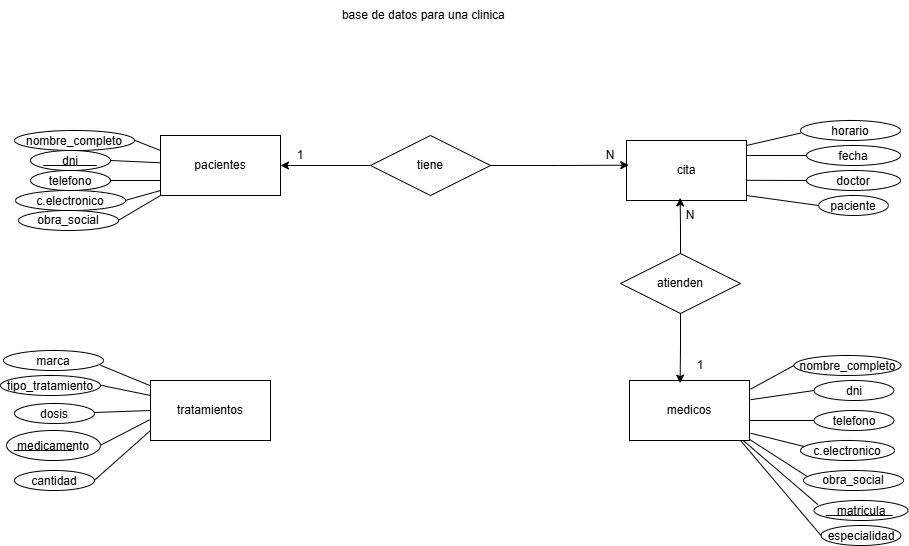

The diagram above was exported from draw.io. Its source (the exported page's mxGraphModel, read from the mxfile embedded in the PNG):
<mxGraphModel dx="2231" dy="747" grid="1" gridSize="10" guides="1" tooltips="1" connect="1" arrows="1" fold="1" page="1" pageScale="1" pageWidth="827" pageHeight="1169" math="0" shadow="0">
  <root>
    <mxCell id="0" />
    <mxCell id="1" parent="0" />
    <mxCell id="qe9MY2nTBZL1ozy9_Hvi-1" parent="1" style="text;html=1;whiteSpace=wrap;strokeColor=none;fillColor=none;align=center;verticalAlign=middle;rounded=0;" value="base de datos para una clinica&amp;nbsp;" vertex="1">
      <mxGeometry height="30" width="670" x="60" y="50" as="geometry" />
    </mxCell>
    <mxCell id="qe9MY2nTBZL1ozy9_Hvi-2" parent="1" style="rounded=0;whiteSpace=wrap;html=1;" value="pacientes" vertex="1">
      <mxGeometry height="60" width="120" x="130" y="185" as="geometry" />
    </mxCell>
    <mxCell id="qe9MY2nTBZL1ozy9_Hvi-3" parent="1" style="rounded=0;whiteSpace=wrap;html=1;" value="medicos" vertex="1">
      <mxGeometry height="60" width="120" x="599" y="430" as="geometry" />
    </mxCell>
    <mxCell id="qe9MY2nTBZL1ozy9_Hvi-4" parent="1" style="rounded=0;whiteSpace=wrap;html=1;" value="cita" vertex="1">
      <mxGeometry height="60" width="120" x="596" y="190" as="geometry" />
    </mxCell>
    <mxCell id="qe9MY2nTBZL1ozy9_Hvi-5" parent="1" style="rounded=0;whiteSpace=wrap;html=1;" value="tratamientos" vertex="1">
      <mxGeometry height="60" width="120" x="120" y="430" as="geometry" />
    </mxCell>
    <mxCell id="qe9MY2nTBZL1ozy9_Hvi-6" parent="1" style="ellipse;whiteSpace=wrap;html=1;shapeInside=1;" value="tipo_tratamiento" vertex="1">
      <mxGeometry height="20" width="100" x="-30" y="425" as="geometry" />
    </mxCell>
    <mxCell id="qe9MY2nTBZL1ozy9_Hvi-7" parent="1" style="ellipse;whiteSpace=wrap;html=1;shapeInside=1;" value="paciente" vertex="1">
      <mxGeometry height="20" width="70" x="788" y="245" as="geometry" />
    </mxCell>
    <mxCell id="qe9MY2nTBZL1ozy9_Hvi-8" parent="1" style="ellipse;whiteSpace=wrap;html=1;shapeInside=1;" value="doctor" vertex="1">
      <mxGeometry height="20" width="94" x="776" y="220" as="geometry" />
    </mxCell>
    <mxCell id="qe9MY2nTBZL1ozy9_Hvi-9" parent="1" style="ellipse;whiteSpace=wrap;html=1;shapeInside=1;" value="c.electronico" vertex="1">
      <mxGeometry height="20" width="94" x="770" y="490" as="geometry" />
    </mxCell>
    <mxCell id="qe9MY2nTBZL1ozy9_Hvi-10" parent="1" style="ellipse;whiteSpace=wrap;html=1;shapeInside=1;" value="especialidad" vertex="1">
      <mxGeometry height="20" width="80" x="790.5" y="575" as="geometry" />
    </mxCell>
    <mxCell id="qe9MY2nTBZL1ozy9_Hvi-11" parent="1" style="ellipse;whiteSpace=wrap;html=1;shapeInside=1;" value="fecha" vertex="1">
      <mxGeometry height="20" width="94" x="776" y="195" as="geometry" />
    </mxCell>
    <mxCell id="qe9MY2nTBZL1ozy9_Hvi-12" parent="1" style="ellipse;whiteSpace=wrap;html=1;shapeInside=1;" value="nombre_completo" vertex="1">
      <mxGeometry height="20" width="107" x="763.5" y="405" as="geometry" />
    </mxCell>
    <mxCell id="qe9MY2nTBZL1ozy9_Hvi-13" parent="1" style="ellipse;whiteSpace=wrap;html=1;shapeInside=1;" value="dni" vertex="1">
      <mxGeometry height="20" width="80" y="200" as="geometry" />
    </mxCell>
    <mxCell id="qe9MY2nTBZL1ozy9_Hvi-14" parent="1" style="ellipse;whiteSpace=wrap;html=1;shapeInside=1;" value="nombre_completo" vertex="1">
      <mxGeometry height="20" width="120" x="-16" y="180" as="geometry" />
    </mxCell>
    <mxCell id="qe9MY2nTBZL1ozy9_Hvi-15" parent="1" style="ellipse;whiteSpace=wrap;html=1;shapeInside=1;" value="dni" vertex="1">
      <mxGeometry height="20" width="80" x="783.5" y="430" as="geometry" />
    </mxCell>
    <mxCell id="qe9MY2nTBZL1ozy9_Hvi-16" parent="1" style="ellipse;whiteSpace=wrap;html=1;shapeInside=1;" value="telefono" vertex="1">
      <mxGeometry height="20" width="80" y="220" as="geometry" />
    </mxCell>
    <mxCell id="qe9MY2nTBZL1ozy9_Hvi-17" parent="1" style="ellipse;whiteSpace=wrap;html=1;shapeInside=1;" value="c.electronico" vertex="1">
      <mxGeometry height="20" width="110" x="-15" y="240" as="geometry" />
    </mxCell>
    <mxCell id="qe9MY2nTBZL1ozy9_Hvi-18" parent="1" style="ellipse;whiteSpace=wrap;html=1;shapeInside=1;" value="telefono" vertex="1">
      <mxGeometry height="20" width="80" x="783.5" y="460" as="geometry" />
    </mxCell>
    <mxCell id="qe9MY2nTBZL1ozy9_Hvi-20" parent="1" style="ellipse;whiteSpace=wrap;html=1;shapeInside=1;" value="matricula" vertex="1">
      <mxGeometry height="20" width="94" x="783.5" y="550" as="geometry" />
    </mxCell>
    <mxCell id="qe9MY2nTBZL1ozy9_Hvi-21" parent="1" style="ellipse;whiteSpace=wrap;html=1;shapeInside=1;" value="dosis" vertex="1">
      <mxGeometry height="20" width="80" x="-16" y="453" as="geometry" />
    </mxCell>
    <mxCell id="qe9MY2nTBZL1ozy9_Hvi-22" parent="1" style="ellipse;whiteSpace=wrap;html=1;shapeInside=1;" value="medicamento" vertex="1">
      <mxGeometry height="30" width="94" x="-24" y="480" as="geometry" />
    </mxCell>
    <mxCell id="qe9MY2nTBZL1ozy9_Hvi-23" parent="1" style="ellipse;whiteSpace=wrap;html=1;shapeInside=1;" value="cantidad" vertex="1">
      <mxGeometry height="20" width="80" x="-16" y="520" as="geometry" />
    </mxCell>
    <mxCell id="qe9MY2nTBZL1ozy9_Hvi-24" parent="1" style="ellipse;whiteSpace=wrap;html=1;shapeInside=1;" value="marca" vertex="1">
      <mxGeometry height="20" width="100" x="-27" y="400" as="geometry" />
    </mxCell>
    <mxCell id="qe9MY2nTBZL1ozy9_Hvi-25" parent="1" style="ellipse;whiteSpace=wrap;html=1;shapeInside=1;" value="horario" vertex="1">
      <mxGeometry height="20" width="100" x="770" y="170" as="geometry" />
    </mxCell>
    <mxCell id="qe9MY2nTBZL1ozy9_Hvi-26" parent="1" style="shape=rhombus;perimeter=rhombusPerimeter;whiteSpace=wrap;html=1;align=center;" value="atienden" vertex="1">
      <mxGeometry height="60" width="120" x="590" y="303" as="geometry" />
    </mxCell>
    <mxCell id="qe9MY2nTBZL1ozy9_Hvi-28" parent="1" style="ellipse;whiteSpace=wrap;html=1;align=center;" value="obra_social" vertex="1">
      <mxGeometry height="20" width="100" x="773" y="520" as="geometry" />
    </mxCell>
    <mxCell id="qe9MY2nTBZL1ozy9_Hvi-29" parent="1" style="ellipse;whiteSpace=wrap;html=1;align=center;" value="obra_social" vertex="1">
      <mxGeometry height="20" width="100" x="-12" y="260" as="geometry" />
    </mxCell>
    <mxCell id="qe9MY2nTBZL1ozy9_Hvi-30" parent="1" style="text;html=1;whiteSpace=wrap;strokeColor=none;fillColor=none;align=center;verticalAlign=middle;rounded=0;" value="__________" vertex="1">
      <mxGeometry height="30" width="70" x="793.5" y="545" as="geometry" />
    </mxCell>
    <mxCell id="qe9MY2nTBZL1ozy9_Hvi-31" parent="1" style="text;html=1;whiteSpace=wrap;strokeColor=none;fillColor=none;align=center;verticalAlign=middle;rounded=0;" value="_________" vertex="1">
      <mxGeometry height="30" width="60" x="-16" y="480" as="geometry" />
    </mxCell>
    <mxCell id="qe9MY2nTBZL1ozy9_Hvi-32" edge="1" parent="1" source="qe9MY2nTBZL1ozy9_Hvi-23" style="edgeStyle=orthogonalEdgeStyle;rounded=0;orthogonalLoop=1;jettySize=auto;html=1;innerLoopWaypoints=1;exitX=0.5;exitY=1;exitDx=0;exitDy=0;" target="qe9MY2nTBZL1ozy9_Hvi-23">
      <mxGeometry relative="1" as="geometry" />
    </mxCell>
    <mxCell id="qe9MY2nTBZL1ozy9_Hvi-33" parent="1" style="text;html=1;whiteSpace=wrap;strokeColor=none;fillColor=none;align=center;verticalAlign=middle;rounded=0;" value="________" vertex="1">
      <mxGeometry height="30" width="60" x="10" y="195" as="geometry" />
    </mxCell>
    <mxCell id="qe9MY2nTBZL1ozy9_Hvi-52" edge="1" parent="1" source="qe9MY2nTBZL1ozy9_Hvi-36" style="edgeStyle=orthogonalEdgeStyle;rounded=0;orthogonalLoop=1;jettySize=auto;html=1;entryX=1;entryY=0.5;entryDx=0;entryDy=0;" target="qe9MY2nTBZL1ozy9_Hvi-2">
      <mxGeometry relative="1" as="geometry" />
    </mxCell>
    <mxCell id="qe9MY2nTBZL1ozy9_Hvi-36" parent="1" style="shape=rhombus;perimeter=rhombusPerimeter;whiteSpace=wrap;html=1;align=center;" value="tiene" vertex="1">
      <mxGeometry height="60" width="120" x="340" y="185" as="geometry" />
    </mxCell>
    <mxCell id="qe9MY2nTBZL1ozy9_Hvi-53" edge="1" parent="1" source="qe9MY2nTBZL1ozy9_Hvi-36" style="edgeStyle=orthogonalEdgeStyle;rounded=0;orthogonalLoop=1;jettySize=auto;html=1;entryX=0.019;entryY=0.411;entryDx=0;entryDy=0;entryPerimeter=0;" target="qe9MY2nTBZL1ozy9_Hvi-4">
      <mxGeometry relative="1" as="geometry" />
    </mxCell>
    <mxCell id="qe9MY2nTBZL1ozy9_Hvi-54" edge="1" parent="1" source="qe9MY2nTBZL1ozy9_Hvi-26" style="edgeStyle=orthogonalEdgeStyle;rounded=0;orthogonalLoop=1;jettySize=auto;html=1;entryX=0.447;entryY=0.956;entryDx=0;entryDy=0;entryPerimeter=0;" target="qe9MY2nTBZL1ozy9_Hvi-4">
      <mxGeometry relative="1" as="geometry" />
    </mxCell>
    <mxCell id="qe9MY2nTBZL1ozy9_Hvi-55" edge="1" parent="1" source="qe9MY2nTBZL1ozy9_Hvi-26" style="edgeStyle=orthogonalEdgeStyle;rounded=0;orthogonalLoop=1;jettySize=auto;html=1;entryX=0.422;entryY=0.044;entryDx=0;entryDy=0;entryPerimeter=0;" target="qe9MY2nTBZL1ozy9_Hvi-3">
      <mxGeometry relative="1" as="geometry" />
    </mxCell>
    <mxCell id="qe9MY2nTBZL1ozy9_Hvi-56" parent="1" style="text;html=1;whiteSpace=wrap;strokeColor=none;fillColor=none;align=center;verticalAlign=middle;rounded=0;" value="N" vertex="1">
      <mxGeometry height="30" width="60" x="550" y="190" as="geometry" />
    </mxCell>
    <mxCell id="qe9MY2nTBZL1ozy9_Hvi-57" parent="1" style="text;html=1;whiteSpace=wrap;strokeColor=none;fillColor=none;align=center;verticalAlign=middle;rounded=0;" value="1" vertex="1">
      <mxGeometry height="30" width="60" x="240" y="190" as="geometry" />
    </mxCell>
    <mxCell id="qe9MY2nTBZL1ozy9_Hvi-58" parent="1" style="text;html=1;whiteSpace=wrap;strokeColor=none;fillColor=none;align=center;verticalAlign=middle;rounded=0;" value="1" vertex="1">
      <mxGeometry height="30" width="60" x="640" y="400" as="geometry" />
    </mxCell>
    <mxCell id="qe9MY2nTBZL1ozy9_Hvi-59" parent="1" style="text;html=1;whiteSpace=wrap;strokeColor=none;fillColor=none;align=center;verticalAlign=middle;rounded=0;" value="N" vertex="1">
      <mxGeometry height="30" width="60" x="630" y="250" as="geometry" />
    </mxCell>
    <mxCell id="7blqo2DnNKVjTBc8iX1O-2" edge="1" parent="1" style="endArrow=none;html=1;rounded=0;entryX=0;entryY=0.25;entryDx=0;entryDy=0;" target="qe9MY2nTBZL1ozy9_Hvi-2" value="">
      <mxGeometry relative="1" as="geometry">
        <mxPoint x="104" y="189.74" as="sourcePoint" />
        <mxPoint x="130" y="189.74" as="targetPoint" />
      </mxGeometry>
    </mxCell>
    <mxCell id="7blqo2DnNKVjTBc8iX1O-3" edge="1" parent="1" style="endArrow=none;html=1;rounded=0;" target="qe9MY2nTBZL1ozy9_Hvi-2" value="">
      <mxGeometry relative="1" as="geometry">
        <mxPoint x="80" y="210" as="sourcePoint" />
        <mxPoint x="240" y="210" as="targetPoint" />
      </mxGeometry>
    </mxCell>
    <mxCell id="7blqo2DnNKVjTBc8iX1O-4" edge="1" parent="1" style="endArrow=none;html=1;rounded=0;entryX=0;entryY=0.75;entryDx=0;entryDy=0;" target="qe9MY2nTBZL1ozy9_Hvi-2" value="">
      <mxGeometry relative="1" as="geometry">
        <mxPoint x="80" y="230" as="sourcePoint" />
        <mxPoint x="240" y="230" as="targetPoint" />
      </mxGeometry>
    </mxCell>
    <mxCell id="7blqo2DnNKVjTBc8iX1O-5" edge="1" parent="1" style="endArrow=none;html=1;rounded=0;entryX=0;entryY=0.917;entryDx=0;entryDy=0;entryPerimeter=0;" target="qe9MY2nTBZL1ozy9_Hvi-2" value="">
      <mxGeometry relative="1" as="geometry">
        <mxPoint x="95" y="249.87" as="sourcePoint" />
        <mxPoint x="255" y="249.87" as="targetPoint" />
      </mxGeometry>
    </mxCell>
    <mxCell id="7blqo2DnNKVjTBc8iX1O-6" edge="1" parent="1" style="endArrow=none;html=1;rounded=0;entryX=0;entryY=1;entryDx=0;entryDy=0;" target="qe9MY2nTBZL1ozy9_Hvi-2" value="">
      <mxGeometry relative="1" as="geometry">
        <mxPoint x="88" y="269.83" as="sourcePoint" />
        <mxPoint x="248" y="269.83" as="targetPoint" />
      </mxGeometry>
    </mxCell>
    <mxCell id="7blqo2DnNKVjTBc8iX1O-7" edge="1" parent="1" style="endArrow=none;html=1;rounded=0;entryX=0.002;entryY=0.626;entryDx=0;entryDy=0;entryPerimeter=0;" target="qe9MY2nTBZL1ozy9_Hvi-25" value="">
      <mxGeometry relative="1" as="geometry">
        <mxPoint x="716" y="195" as="sourcePoint" />
        <mxPoint x="876" y="195" as="targetPoint" />
      </mxGeometry>
    </mxCell>
    <mxCell id="7blqo2DnNKVjTBc8iX1O-8" edge="1" parent="1" style="endArrow=none;html=1;rounded=0;entryX=0;entryY=0.5;entryDx=0;entryDy=0;" target="qe9MY2nTBZL1ozy9_Hvi-7" value="">
      <mxGeometry relative="1" as="geometry">
        <mxPoint x="716" y="245" as="sourcePoint" />
        <mxPoint x="876" y="245" as="targetPoint" />
      </mxGeometry>
    </mxCell>
    <mxCell id="7blqo2DnNKVjTBc8iX1O-9" edge="1" parent="1" style="endArrow=none;html=1;rounded=0;entryX=0;entryY=0.5;entryDx=0;entryDy=0;" target="qe9MY2nTBZL1ozy9_Hvi-8" value="">
      <mxGeometry relative="1" as="geometry">
        <mxPoint x="716" y="229.81" as="sourcePoint" />
        <mxPoint x="876" y="229.81" as="targetPoint" />
      </mxGeometry>
    </mxCell>
    <mxCell id="7blqo2DnNKVjTBc8iX1O-10" edge="1" parent="1" style="endArrow=none;html=1;rounded=0;entryX=0;entryY=0.5;entryDx=0;entryDy=0;" target="qe9MY2nTBZL1ozy9_Hvi-11" value="">
      <mxGeometry relative="1" as="geometry">
        <mxPoint x="716" y="205" as="sourcePoint" />
        <mxPoint x="876" y="205" as="targetPoint" />
      </mxGeometry>
    </mxCell>
    <mxCell id="7blqo2DnNKVjTBc8iX1O-12" edge="1" parent="1" style="endArrow=none;html=1;rounded=0;entryX=0;entryY=0.5;entryDx=0;entryDy=0;" target="qe9MY2nTBZL1ozy9_Hvi-12" value="">
      <mxGeometry relative="1" as="geometry">
        <mxPoint x="720" y="438.7" as="sourcePoint" />
        <mxPoint x="840" y="439.71" as="targetPoint" />
      </mxGeometry>
    </mxCell>
    <mxCell id="7blqo2DnNKVjTBc8iX1O-13" edge="1" parent="1" source="qe9MY2nTBZL1ozy9_Hvi-3" style="endArrow=none;html=1;rounded=0;exitX=0.925;exitY=1;exitDx=0;exitDy=0;exitPerimeter=0;entryX=0;entryY=0.5;entryDx=0;entryDy=0;" target="qe9MY2nTBZL1ozy9_Hvi-10" value="">
      <mxGeometry relative="1" as="geometry">
        <mxPoint x="610" y="595" as="sourcePoint" />
        <mxPoint x="770" y="595" as="targetPoint" />
      </mxGeometry>
    </mxCell>
    <mxCell id="7blqo2DnNKVjTBc8iX1O-14" edge="1" parent="1" source="qe9MY2nTBZL1ozy9_Hvi-3" style="endArrow=none;html=1;rounded=0;exitX=0.949;exitY=1.002;exitDx=0;exitDy=0;exitPerimeter=0;entryX=0.042;entryY=0.206;entryDx=0;entryDy=0;entryPerimeter=0;" target="qe9MY2nTBZL1ozy9_Hvi-20" value="">
      <mxGeometry relative="1" as="geometry">
        <mxPoint x="667" y="527" as="sourcePoint" />
        <mxPoint x="827" y="527" as="targetPoint" />
      </mxGeometry>
    </mxCell>
    <mxCell id="7blqo2DnNKVjTBc8iX1O-15" edge="1" parent="1" style="endArrow=none;html=1;rounded=0;entryX=0.031;entryY=0.279;entryDx=0;entryDy=0;entryPerimeter=0;" target="qe9MY2nTBZL1ozy9_Hvi-28" value="">
      <mxGeometry relative="1" as="geometry">
        <mxPoint x="719" y="488.89" as="sourcePoint" />
        <mxPoint x="799.1385098737078" y="519.9965141385134" as="targetPoint" />
      </mxGeometry>
    </mxCell>
    <mxCell id="7blqo2DnNKVjTBc8iX1O-16" edge="1" parent="1" source="qe9MY2nTBZL1ozy9_Hvi-3" style="endArrow=none;html=1;rounded=0;entryX=0.038;entryY=0.3;entryDx=0;entryDy=0;entryPerimeter=0;exitX=1.01;exitY=0.879;exitDx=0;exitDy=0;exitPerimeter=0;" target="qe9MY2nTBZL1ozy9_Hvi-9" value="">
      <mxGeometry relative="1" as="geometry">
        <mxPoint x="719" y="485" as="sourcePoint" />
        <mxPoint x="879" y="485" as="targetPoint" />
      </mxGeometry>
    </mxCell>
    <mxCell id="7blqo2DnNKVjTBc8iX1O-18" edge="1" parent="1" style="endArrow=none;html=1;rounded=0;entryX=0;entryY=0.5;entryDx=0;entryDy=0;" target="qe9MY2nTBZL1ozy9_Hvi-18" value="">
      <mxGeometry relative="1" as="geometry">
        <mxPoint x="719" y="470" as="sourcePoint" />
        <mxPoint x="879" y="470" as="targetPoint" />
      </mxGeometry>
    </mxCell>
    <mxCell id="7blqo2DnNKVjTBc8iX1O-19" edge="1" parent="1" style="endArrow=none;html=1;rounded=0;entryX=0;entryY=0.5;entryDx=0;entryDy=0;" target="qe9MY2nTBZL1ozy9_Hvi-15" value="">
      <mxGeometry relative="1" as="geometry">
        <mxPoint x="720" y="449.2" as="sourcePoint" />
        <mxPoint x="877" y="449.2" as="targetPoint" />
      </mxGeometry>
    </mxCell>
    <mxCell id="7blqo2DnNKVjTBc8iX1O-20" edge="1" parent="1" style="endArrow=none;html=1;rounded=0;entryX=0;entryY=0.833;entryDx=0;entryDy=0;entryPerimeter=0;" target="qe9MY2nTBZL1ozy9_Hvi-5" value="">
      <mxGeometry relative="1" as="geometry">
        <mxPoint x="64" y="529.74" as="sourcePoint" />
        <mxPoint x="224" y="529.74" as="targetPoint" />
      </mxGeometry>
    </mxCell>
    <mxCell id="7blqo2DnNKVjTBc8iX1O-21" edge="1" parent="1" style="endArrow=none;html=1;rounded=0;entryX=-0.007;entryY=0.655;entryDx=0;entryDy=0;entryPerimeter=0;" target="qe9MY2nTBZL1ozy9_Hvi-5" value="">
      <mxGeometry relative="1" as="geometry">
        <mxPoint x="70" y="494.74" as="sourcePoint" />
        <mxPoint x="230" y="494.74" as="targetPoint" />
      </mxGeometry>
    </mxCell>
    <mxCell id="7blqo2DnNKVjTBc8iX1O-22" edge="1" parent="1" style="endArrow=none;html=1;rounded=0;entryX=0;entryY=0.5;entryDx=0;entryDy=0;" target="qe9MY2nTBZL1ozy9_Hvi-5" value="">
      <mxGeometry relative="1" as="geometry">
        <mxPoint x="64" y="462" as="sourcePoint" />
        <mxPoint x="224" y="462" as="targetPoint" />
      </mxGeometry>
    </mxCell>
    <mxCell id="7blqo2DnNKVjTBc8iX1O-23" edge="1" parent="1" style="endArrow=none;html=1;rounded=0;entryX=0;entryY=0.25;entryDx=0;entryDy=0;" target="qe9MY2nTBZL1ozy9_Hvi-5" value="">
      <mxGeometry relative="1" as="geometry">
        <mxPoint x="70" y="434.74" as="sourcePoint" />
        <mxPoint x="230" y="434.74" as="targetPoint" />
      </mxGeometry>
    </mxCell>
    <mxCell id="7blqo2DnNKVjTBc8iX1O-24" edge="1" parent="1" style="endArrow=none;html=1;rounded=0;" target="qe9MY2nTBZL1ozy9_Hvi-5" value="">
      <mxGeometry relative="1" as="geometry">
        <mxPoint x="70" y="414.74" as="sourcePoint" />
        <mxPoint x="230" y="414.74" as="targetPoint" />
      </mxGeometry>
    </mxCell>
  </root>
</mxGraphModel>